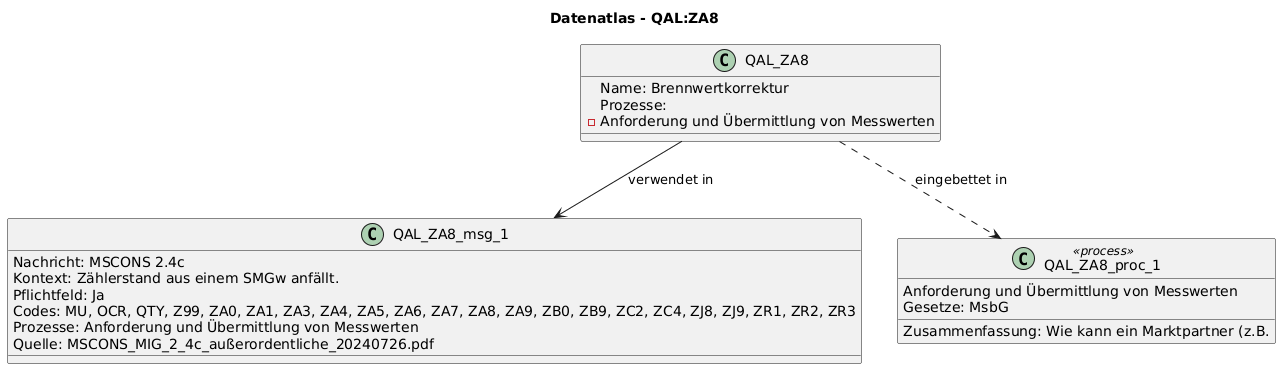

The diagram above was rendered by PlantUML. Its source (embedded in the PNG):
@startuml
title Datenatlas - QAL:ZA8
class QAL_ZA8 {
  Name: Brennwertkorrektur
  Prozesse:
    - Anforderung und Übermittlung von Messwerten
}
class QAL_ZA8_msg_1 {
  Nachricht: MSCONS 2.4c
  Kontext: Zählerstand aus einem SMGw anfällt.
  Pflichtfeld: Ja
  Codes: MU, OCR, QTY, Z99, ZA0, ZA1, ZA3, ZA4, ZA5, ZA6, ZA7, ZA8, ZA9, ZB0, ZB9, ZC2, ZC4, ZJ8, ZJ9, ZR1, ZR2, ZR3
  Prozesse: Anforderung und Übermittlung von Messwerten
  Quelle: MSCONS_MIG_2_4c_außerordentliche_20240726.pdf
}
QAL_ZA8 --> QAL_ZA8_msg_1 : verwendet in
class QAL_ZA8_proc_1 <<process>> {
  Anforderung und Übermittlung von Messwerten
  Gesetze: MsbG
  Zusammenfassung: Wie kann ein Marktpartner (z.B.
}
QAL_ZA8 ..> QAL_ZA8_proc_1 : eingebettet in
@enduml